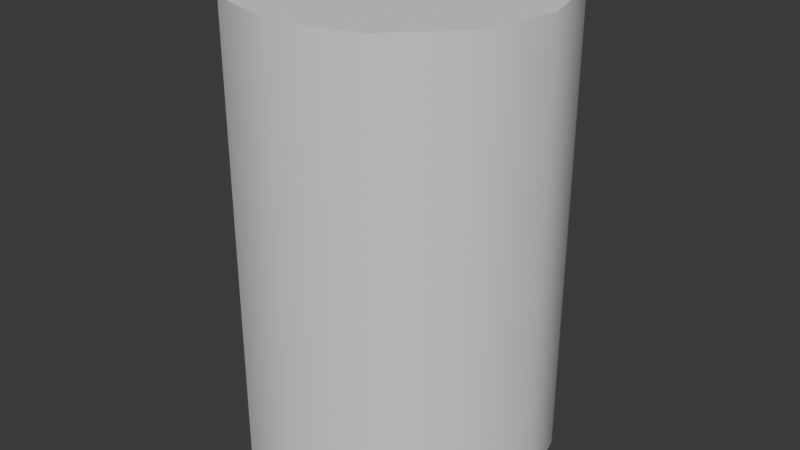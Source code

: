 # Source: paperTowels.blend  (saved by Blender 4.1.24; exported with 4.5.12 LTS)
import bpy
from mathutils import Matrix  # noqa: F401  (used for matrix-valued properties, if any)

bpy.ops.wm.read_factory_settings(use_empty=True)
scene = bpy.context.scene
scene.name = 'Scene'

# ---- collections
col_collection = bpy.data.collections.new('Collection'); scene.collection.children.link(col_collection)

# ---- node groups
ng_smooth_by_angle = bpy.data.node_groups.new('Smooth by Angle', 'GeometryNodeTree')
_s = ng_smooth_by_angle.interface.new_socket(name='Mesh', in_out='OUTPUT', socket_type='NodeSocketGeometry')
_s = ng_smooth_by_angle.interface.new_socket(name='Mesh', in_out='INPUT', socket_type='NodeSocketGeometry')
_s = ng_smooth_by_angle.interface.new_socket(name='Angle', in_out='INPUT', socket_type='NodeSocketFloat')
_s.subtype = 'ANGLE'
_s.default_value = 0.5236
_s.min_value = 0.0
_s.max_value = 3.142
_s.description = 'Maximum face angle for smooth edges'
_s = ng_smooth_by_angle.interface.new_socket(name='Ignore Sharpness', in_out='INPUT', socket_type='NodeSocketBool')
_s.force_non_field = True
ng_smooth_by_angle.is_modifier = True
_N = ng_smooth_by_angle.nodes; _L = ng_smooth_by_angle.links
n0 = _N.new('GeometryNodeSetShadeSmooth'); n0.name = 'Set Shade Smooth'; n0.location = (120, -80)
n0.domain = 'EDGE'
n1 = _N.new('GeometryNodeSetShadeSmooth'); n1.name = 'Set Shade Smooth.001'; n1.location = (300, -80)
n2 = _N.new('NodeGroupOutput'); n2.name = 'Group Output'; n2.location = (480, -80)
n3 = _N.new('GeometryNodeInputMeshEdgeAngle'); n3.name = 'Edge Angle'; n3.location = (-440, -240)
n4 = _N.new('NodeGroupInput'); n4.name = 'Group Input'; n4.location = (-80, -80)
n5 = _N.new('GeometryNodeInputEdgeSmooth'); n5.name = 'Is Edge Smooth'; n5.location = (-260, -120)
n6 = _N.new('GeometryNodeInputShadeSmooth'); n6.name = 'Is Shade Smooth'; n6.location = (-440, -397)
n7 = _N.new('FunctionNodeCompare'); n7.name = 'Compare'; n7.location = (-260, -260)
n7.operation = 'LESS_EQUAL'
n7.inputs[6].default_value = (0.0, 0.0, 0.0, 0.0)
n7.inputs[7].default_value = (0.0, 0.0, 0.0, 0.0)
n8 = _N.new('FunctionNodeBooleanMath'); n8.name = 'Boolean Math.001'; n8.location = (-80, -260)
n9 = _N.new('NodeGroupInput'); n9.name = 'Group Input.001'; n9.location = (-440, -329)
n10 = _N.new('NodeGroupInput'); n10.name = 'Group Input.002'; n10.location = (-259, -189)
n11 = _N.new('FunctionNodeBooleanMath'); n11.name = 'Boolean Math'; n11.location = (-80, -149)
n11.operation = 'OR'
n12 = _N.new('FunctionNodeBooleanMath'); n12.name = 'Boolean Math.002'; n12.location = (-260, -380)
n12.operation = 'OR'
n13 = _N.new('NodeGroupInput'); n13.name = 'Group Input.003'; n13.location = (-440, -460)
_L.new(n3.outputs[0], n7.inputs[0])
_L.new(n1.outputs[0], n2.inputs[0])
_L.new(n9.outputs[1], n7.inputs[1])
_L.new(n7.outputs[0], n8.inputs[0])
_L.new(n4.outputs[0], n0.inputs[0])
_L.new(n0.outputs[0], n1.inputs[0])
_L.new(n8.outputs[0], n0.inputs[2])
_L.new(n10.outputs[2], n11.inputs[1])
_L.new(n5.outputs[0], n11.inputs[0])
_L.new(n11.outputs[0], n0.inputs[1])
_L.new(n13.outputs[2], n12.inputs[1])
_L.new(n6.outputs[0], n12.inputs[0])
_L.new(n12.outputs[0], n8.inputs[1])
n2.is_active_output = True

# ---- world
world_world = bpy.data.worlds.new('World'); scene.world = world_world
world_world.use_nodes = True; world_world.node_tree.nodes.clear()
_N = world_world.node_tree.nodes; _L = world_world.node_tree.links
n0 = _N.new('ShaderNodeOutputWorld'); n0.name = 'World Output'; n0.location = (300, 300)
n1 = _N.new('ShaderNodeBackground'); n1.name = 'Background'; n1.location = (10, 300)
n1.inputs[0].default_value = (0.05088, 0.05088, 0.05088, 1.0)
_L.new(n1.outputs[0], n0.inputs[0])
n0.is_active_output = True
world_world.color = (0.05088, 0.05088, 0.05088)
world_world.use_sun_shadow = False
world_world.sun_shadow_jitter_overblur = 0.0

# ---- meshes
me_cylinder_001 = bpy.data.meshes.new('Cylinder.001')
me_cylinder_001.from_pydata([(0.0, 0.0, -1.5), (0.0, 0.0, 1.5), (0.0, 1.0, -1.5), (0.0, 1.0, 1.5), (0.5, 0.866, -1.5), (0.5, 0.866, 1.5), (0.866, 0.5, -1.5), (0.866, 0.5, 1.5), (1.0, 0.0, -1.5), (1.0, 0.0, 1.5), (0.866, -0.5, -1.5), (0.866, -0.5, 1.5), (0.5, -0.866, -1.5), (0.5, -0.866, 1.5), (0.0, -1.0, -1.5), (0.0, -1.0, 1.5), (-0.5, -0.866, -1.5), (-0.5, -0.866, 1.5), (-0.866, -0.5, -1.5), (-0.866, -0.5, 1.5), (-1.0, 0.0, -1.5), (-1.0, 0.0, 1.5), (-0.866, 0.5, -1.5), (-0.866, 0.5, 1.5), (-0.5, 0.866, -1.5), (-0.5, 0.866, 1.5)], [], [(0, 2, 4), (1, 5, 3), (2, 3, 5, 4), (0, 4, 6), (1, 7, 5), (4, 5, 7, 6), (0, 6, 8), (1, 9, 7), (6, 7, 9, 8), (0, 8, 10), (1, 11, 9), (8, 9, 11, 10), (0, 10, 12), (1, 13, 11), (10, 11, 13, 12), (0, 12, 14), (1, 15, 13), (12, 13, 15, 14), (0, 14, 16), (1, 17, 15), (14, 15, 17, 16), (0, 16, 18), (1, 19, 17), (16, 17, 19, 18), (0, 18, 20), (1, 21, 19), (18, 19, 21, 20), (0, 20, 22), (1, 23, 21), (20, 21, 23, 22), (0, 22, 24), (1, 25, 23), (22, 23, 25, 24), (0, 24, 2), (1, 3, 25), (24, 25, 3, 2)])
me_cylinder_001.polygons.foreach_set('use_smooth', [True] * 36)
_uv = me_cylinder_001.uv_layers.new(name='UVMap')
_uv.uv.foreach_set('vector', [0.1708, 0.7011, 0.3415, 0.7468, 0.2958, 0.8261, 0.5123, 0.7011, 0.683, 0.6553, 0.683, 0.7468, 0.1708, 0.5303, 0.1708, 0.0, 0.25, 0.0, 0.25, 0.5303, 0.1708, 0.7011, 0.2958, 0.8261, 0.2165, 0.8718, 0.5123, 0.7011, 0.6373, 0.5761, 0.683, 0.6553, 0.25, 0.5303, 0.25, 0.0, 0.3292, 0.0, 0.3292, 0.5303, 0.1708, 0.7011, 0.2165, 0.8718, 0.125, 0.8718, 0.5123, 0.7011, 0.558, 0.5303, 0.6373, 0.5761, 0.3292, 0.5303, 0.3292, 0.0, 0.4208, 0.0, 0.4208, 0.5303, 0.1708, 0.7011, 0.125, 0.8718, 0.04575, 0.8261, 0.5123, 0.7011, 0.4665, 0.5303, 0.558, 0.5303, 0.4208, 0.5303, 0.4208, 0.0, 0.5, 0.0, 0.5, 0.5303, 0.1708, 0.7011, 0.04575, 0.8261, 2.053e-09, 0.7468, 0.5123, 0.7011, 0.3873, 0.5761, 0.4665, 0.5303, 0.5, 0.5303, 0.5, 0.0, 0.5792, 0.0, 0.5792, 0.5303, 0.1708, 0.7011, 2.053e-09, 0.7468, 1.683e-09, 0.6553, 0.5123, 0.7011, 0.3415, 0.6553, 0.3873, 0.5761, 0.5792, 0.5303, 0.5792, 0.0, 0.6708, 0.0, 0.6708, 0.5303, 0.1708, 0.7011, 1.683e-09, 0.6553, 0.04575, 0.5761, 0.5123, 0.7011, 0.3415, 0.7468, 0.3415, 0.6553, 0.6708, 0.5303, 0.6708, 0.0, 0.75, 0.0, 0.75, 0.5303, 0.1708, 0.7011, 0.04575, 0.5761, 0.125, 0.5303, 0.5123, 0.7011, 0.3873, 0.8261, 0.3415, 0.7468, 0.75, 0.5303, 0.75, 0.0, 0.8292, 0.0, 0.8292, 0.5303, 0.1708, 0.7011, 0.125, 0.5303, 0.2165, 0.5303, 0.5123, 0.7011, 0.4665, 0.8718, 0.3873, 0.8261, 0.8292, 0.5303, 0.8292, 0.0, 0.9208, 0.0, 0.9208, 0.5303, 0.1708, 0.7011, 0.2165, 0.5303, 0.2958, 0.5761, 0.5123, 0.7011, 0.558, 0.8718, 0.4665, 0.8718, 0.9208, 0.5303, 0.9208, 0.0, 1.0, 0.0, 1.0, 0.5303, 0.1708, 0.7011, 0.2958, 0.5761, 0.3415, 0.6553, 0.5123, 0.7011, 0.6373, 0.8261, 0.558, 0.8718, 0.0, 0.5303, 0.0, 0.0, 0.07925, 0.0, 0.07925, 0.5303, 0.1708, 0.7011, 0.3415, 0.6553, 0.3415, 0.7468, 0.5123, 0.7011, 0.683, 0.7468, 0.6373, 0.8261, 0.07925, 0.5303, 0.07925, 0.0, 0.1708, 0.0, 0.1708, 0.5303])
me_cylinder_001.update()

# ---- objects
ob_cylinder = bpy.data.objects.new('Cylinder', me_cylinder_001)

# ---- transforms, parenting, visibility, modifiers, constraints
ob_cylinder.location = (0.0, 0.0, 0.0)
_m = ob_cylinder.modifiers.new('Smooth by Angle', 'NODES')
_m.node_group = ng_smooth_by_angle
_gi = [s.identifier for s in ng_smooth_by_angle.interface.items_tree if s.item_type == 'SOCKET' and s.in_out == 'INPUT']
_m[_gi[1]] = 0.7854  # Angle
_m.show_group_selector = False

# ---- collection membership
col_collection.objects.link(ob_cylinder)

# ---- scene / render settings (as saved in the file)
scene.frame_start = 1; scene.frame_end = 250; scene.frame_set(1)
scene.render.engine = 'BLENDER_EEVEE_NEXT'
scene.cycles.sampling_pattern = 'TABULATED_SOBOL'
scene.eevee.ray_tracing_options.trace_max_roughness = 0.0
bpy.context.view_layer.update()

# ---- added for rendering (the .blend has no active camera and no usable light): camera, sun
cam_auto = bpy.data.cameras.new('AutoCamera')
cam_auto.lens = 50.0
cam_auto.sensor_width = 36.0
cam_auto.clip_end = 1000.0
ob_auto_camera = bpy.data.objects.new('AutoCamera', cam_auto)
scene.collection.objects.link(ob_auto_camera)
ob_auto_camera.location = (3.8148, -4.57776, 3.05184)
ob_auto_camera.rotation_euler = (1.09748, -7.21219e-08, 0.694738)
scene.camera = ob_auto_camera
light_auto_sun = bpy.data.lights.new('AutoSun', 'SUN')
light_auto_sun.energy = 3.0
light_auto_sun.angle = 0.0523599
ob_auto_sun = bpy.data.objects.new('AutoSun', light_auto_sun)
scene.collection.objects.link(ob_auto_sun)
ob_auto_sun.rotation_euler = (0.872665, 0.174533, 0.523599)
bpy.context.view_layer.update()
